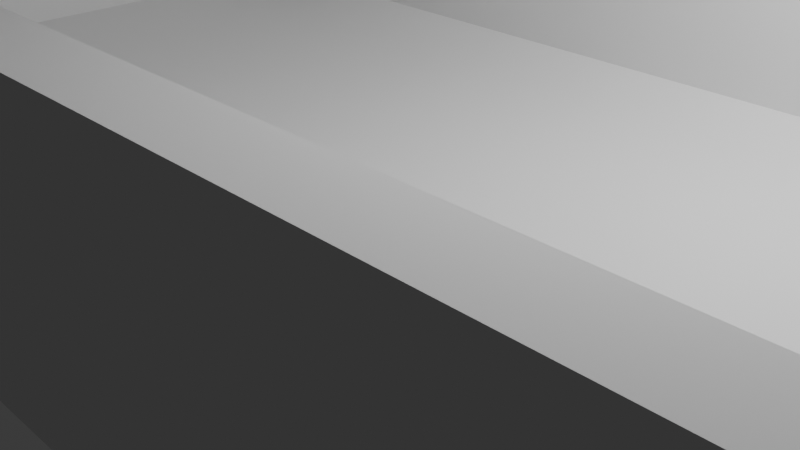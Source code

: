 # Source: stage3platform1.blend  (saved by Blender 4.2.66; exported with 4.5.12 LTS)
import bpy
from mathutils import Matrix  # noqa: F401  (used for matrix-valued properties, if any)

bpy.ops.wm.read_factory_settings(use_empty=True)
scene = bpy.context.scene
scene.name = 'Scene'

# ---- collections
col_collection = bpy.data.collections.new('Collection'); scene.collection.children.link(col_collection)

# ---- world
world_world = bpy.data.worlds.new('World'); scene.world = world_world
world_world.use_nodes = True; world_world.node_tree.nodes.clear()
_N = world_world.node_tree.nodes; _L = world_world.node_tree.links
n0 = _N.new('ShaderNodeOutputWorld'); n0.name = 'World Output'; n0.location = (300, 300)
n1 = _N.new('ShaderNodeBackground'); n1.name = 'Background'; n1.location = (10, 300)
n1.inputs[0].default_value = (0.05088, 0.05088, 0.05088, 1.0)
_L.new(n1.outputs[0], n0.inputs[0])
n0.is_active_output = True
world_world.color = (0.05088, 0.05088, 0.05088)
world_world.sun_shadow_jitter_overblur = 0.0

# ---- cameras
cam_camera = bpy.data.cameras.new('Camera')
cam_camera.clip_end = 100.0
cam_camera.ortho_scale = 7.314

# ---- lights
light_light = bpy.data.lights.new('Light', 'POINT')
light_light.energy = 1000.0
light_light.shadow_soft_size = 0.1

# ---- meshes
me_cube_001 = bpy.data.meshes.new('Cube.001')
me_cube_001.from_pydata([(-8.089, -3.844, -1.0), (-8.089, -3.844, 1.0), (-8.089, 0.0, -1.0), (-8.089, 0.0, 1.0), (9.95, -3.844, -1.0), (9.95, -3.844, 1.0), (9.95, 0.0, -1.0), (9.95, 0.0, 1.0), (-5.735, 0.0, -1.0), (-5.735, 0.0, 1.0), (-5.735, -3.844, -1.0), (-5.735, -3.844, 1.0), (-8.089, -3.844, 16.59), (-8.089, 0.0, 16.59), (-5.735, -3.844, 16.59), (-5.735, 0.0, 16.59), (-5.735, 0.0, 12.78), (-5.735, -3.844, 12.78), (-8.089, -3.844, 12.78), (-8.089, 0.0, 12.78), (-5.735, 0.0, 14.69), (-8.089, -3.844, 14.69), (-5.735, -3.844, 14.69), (-8.089, 0.0, 14.69), (3.25, -3.844, 14.69), (3.25, -3.844, 12.78), (3.25, 0.0, 12.78), (3.25, 0.0, 14.69), (0.442, -3.844, 12.78), (0.442, -3.844, 14.69), (0.442, 0.0, 12.78), (0.442, 0.0, 14.69), (3.25, 0.0, 8.657), (3.25, -3.844, 8.657), (0.442, -3.844, 8.657), (0.442, 0.0, 8.657), (-8.089, -3.071, -1.0), (-8.089, -3.071, 1.0), (9.95, -3.071, -1.0), (9.95, -3.071, 1.0), (-5.735, -3.071, 1.0), (-5.735, -3.071, -1.0), (-8.089, -3.071, 16.59), (-5.735, -3.071, 16.59), (-8.089, -3.071, 12.78), (-5.735, -3.071, 12.78), (-8.089, -3.071, 14.69), (-5.735, -3.071, 14.69), (3.25, -3.071, 12.78), (3.25, -3.071, 14.69), (0.442, -3.071, 14.69), (0.442, -3.071, 12.78), (3.25, -3.071, 8.657), (0.442, -3.071, 8.657), (9.95, -3.071, 2.436), (9.95, -3.844, 2.436), (-5.735, -3.844, 2.436), (-5.735, -3.071, 2.436), (-4.235, -3.071, 1.0), (-4.235, -3.844, 1.0), (-4.235, -3.844, 12.78), (-4.235, -3.071, 12.78), (-5.735, -3.071, 11.66), (-5.735, -3.844, 11.66), (0.442, -3.844, 11.66), (0.442, -3.071, 11.66)], [], [(36, 37, 3, 2), (38, 39, 5, 4), (10, 11, 1, 0), (41, 38, 4, 10), (47, 20, 15, 43), (11, 5, 55, 56), (36, 41, 10, 0), (4, 5, 11, 10), (43, 42, 12, 14), (46, 21, 12, 42), (21, 22, 14, 12), (1, 11, 17, 18), (37, 1, 18, 44), (40, 9, 16, 45), (18, 17, 22, 21), (44, 18, 21, 46), (29, 28, 25, 24), (48, 26, 27, 49), (48, 25, 33, 52), (50, 29, 24, 49), (47, 22, 29, 50), (45, 16, 30, 51), (22, 17, 28, 29), (53, 35, 32, 52), (51, 30, 35, 53), (25, 28, 34, 33), (28, 51, 53, 34), (34, 53, 52, 33), (28, 17, 63, 64), (20, 47, 50, 31), (31, 50, 49, 27), (26, 48, 52, 32), (25, 48, 49, 24), (19, 44, 46, 23), (17, 11, 59, 60), (3, 37, 44, 19), (23, 46, 42, 13), (15, 13, 42, 43), (2, 8, 41, 36), (7, 9, 40, 39), (22, 47, 43, 14), (8, 6, 38, 41), (6, 7, 39, 38), (0, 1, 37, 36), (54, 57, 56, 55), (5, 39, 54, 55), (40, 11, 56, 57), (39, 40, 57, 54), (59, 58, 61, 60), (45, 17, 60, 61), (40, 45, 61, 58), (11, 40, 58, 59), (63, 62, 65, 64), (17, 45, 62, 63), (51, 28, 64, 65), (45, 51, 65, 62)])
_uv = me_cube_001.uv_layers.new(name='UVMap')
_uv.uv.foreach_set('vector', [0.375, 0.05025, 0.625, 0.05025, 0.625, 0.25, 0.375, 0.25, 0.375, 0.6997, 0.625, 0.6997, 0.625, 0.75, 0.375, 0.75, 0.375, 0.9353, 0.625, 0.9353, 0.625, 1.0, 0.375, 1.0, 0.1897, 0.6997, 0.375, 0.6997, 0.375, 0.75, 0.1897, 0.75, 0.8103, 0.6997, 0.8103, 0.5, 0.8103, 0.5, 0.8103, 0.6997, 0.625, 0.9353, 0.625, 0.75, 0.625, 0.75, 0.625, 0.9353, 0.125, 0.6997, 0.1897, 0.6997, 0.1897, 0.75, 0.125, 0.75, 0.375, 0.75, 0.625, 0.75, 0.625, 0.9353, 0.375, 0.9353, 0.8103, 0.6997, 0.875, 0.6997, 0.875, 0.75, 0.8103, 0.75, 0.625, 0.05025, 0.625, 0.0, 0.625, 0.0, 0.625, 0.05025, 0.625, 1.0, 0.625, 0.9353, 0.625, 0.9353, 0.625, 1.0, 0.625, 1.0, 0.625, 0.9353, 0.625, 0.9353, 0.625, 1.0, 0.625, 0.05025, 0.625, 0.0, 0.625, 0.0, 0.625, 0.05025, 0.8103, 0.6997, 0.8103, 0.5, 0.8103, 0.5, 0.8103, 0.6997, 0.625, 1.0, 0.625, 0.9353, 0.625, 0.9353, 0.625, 1.0, 0.625, 0.05025, 0.625, 0.0, 0.625, 0.0, 0.625, 0.05025, 0.625, 0.9353, 0.625, 0.9353, 0.625, 0.9353, 0.625, 0.9353, 0.8103, 0.6997, 0.8103, 0.5, 0.8103, 0.5, 0.8103, 0.6997, 0.8103, 0.6997, 0.8103, 0.75, 0.8103, 0.75, 0.8103, 0.6997, 0.8103, 0.6997, 0.8103, 0.75, 0.8103, 0.75, 0.8103, 0.6997, 0.8103, 0.6997, 0.8103, 0.75, 0.8103, 0.75, 0.8103, 0.6997, 0.8103, 0.6997, 0.8103, 0.5, 0.8103, 0.5, 0.8103, 0.6997, 0.625, 0.9353, 0.625, 0.9353, 0.625, 0.9353, 0.625, 0.9353, 0.8103, 0.6997, 0.8103, 0.5, 0.8103, 0.5, 0.8103, 0.6997, 0.8103, 0.6997, 0.8103, 0.5, 0.8103, 0.5, 0.8103, 0.6997, 0.625, 0.9353, 0.625, 0.9353, 0.625, 0.9353, 0.625, 0.9353, 0.8103, 0.75, 0.8103, 0.6997, 0.8103, 0.6997, 0.8103, 0.75, 0.8103, 0.75, 0.8103, 0.6997, 0.8103, 0.6997, 0.8103, 0.75, 0.625, 0.9353, 0.625, 0.9353, 0.625, 0.9353, 0.625, 0.9353, 0.8103, 0.5, 0.8103, 0.6997, 0.8103, 0.6997, 0.8103, 0.5, 0.8103, 0.5, 0.8103, 0.6997, 0.8103, 0.6997, 0.8103, 0.5, 0.8103, 0.5, 0.8103, 0.6997, 0.8103, 0.6997, 0.8103, 0.5, 0.8103, 0.75, 0.8103, 0.6997, 0.8103, 0.6997, 0.8103, 0.75, 0.625, 0.25, 0.625, 0.05025, 0.625, 0.05025, 0.625, 0.25, 0.625, 0.9353, 0.625, 0.9353, 0.625, 0.9353, 0.625, 0.9353, 0.625, 0.25, 0.625, 0.05025, 0.625, 0.05025, 0.625, 0.25, 0.625, 0.25, 0.625, 0.05025, 0.625, 0.05025, 0.625, 0.25, 0.8103, 0.5, 0.875, 0.5, 0.875, 0.6997, 0.8103, 0.6997, 0.125, 0.5, 0.1897, 0.5, 0.1897, 0.6997, 0.125, 0.6997, 0.625, 0.5, 0.8103, 0.5, 0.8103, 0.6997, 0.625, 0.6997, 0.8103, 0.75, 0.8103, 0.6997, 0.8103, 0.6997, 0.8103, 0.75, 0.1897, 0.5, 0.375, 0.5, 0.375, 0.6997, 0.1897, 0.6997, 0.375, 0.5, 0.625, 0.5, 0.625, 0.6997, 0.375, 0.6997, 0.375, 0.0, 0.625, 0.0, 0.625, 0.05025, 0.375, 0.05025, 0.625, 0.6997, 0.8103, 0.6997, 0.8103, 0.75, 0.625, 0.75, 0.625, 0.75, 0.625, 0.6997, 0.625, 0.6997, 0.625, 0.75, 0.8103, 0.6997, 0.8103, 0.75, 0.8103, 0.75, 0.8103, 0.6997, 0.625, 0.6997, 0.8103, 0.6997, 0.8103, 0.6997, 0.625, 0.6997, 0.8103, 0.75, 0.8103, 0.6997, 0.8103, 0.6997, 0.8103, 0.75, 0.8103, 0.6997, 0.8103, 0.75, 0.8103, 0.75, 0.8103, 0.6997, 0.8103, 0.6997, 0.8103, 0.6997, 0.8103, 0.6997, 0.8103, 0.6997, 0.8103, 0.75, 0.8103, 0.6997, 0.8103, 0.6997, 0.8103, 0.75, 0.8103, 0.75, 0.8103, 0.6997, 0.8103, 0.6997, 0.8103, 0.75, 0.8103, 0.75, 0.8103, 0.6997, 0.8103, 0.6997, 0.8103, 0.75, 0.8103, 0.6997, 0.8103, 0.75, 0.8103, 0.75, 0.8103, 0.6997, 0.8103, 0.6997, 0.8103, 0.6997, 0.8103, 0.6997, 0.8103, 0.6997])
me_cube_001.update()

# ---- objects
ob_light = bpy.data.objects.new('Light', light_light)
ob_camera = bpy.data.objects.new('Camera', cam_camera)
ob_cube = bpy.data.objects.new('Cube', me_cube_001)

# ---- transforms, parenting, visibility, modifiers, constraints
ob_light.location = (4.076, 1.005, 5.904)
ob_light.rotation_euler = (0.6503, 0.05522, 1.866)
ob_light.lock_rotations_4d = False
ob_light.empty_display_type = 'ARROWS'
ob_light.color = (0.0, 0.0, 0.0, 0.0)
ob_light.lineart.crease_threshold = 0.0
ob_camera.location = (7.359, -6.926, 4.958)
ob_camera.rotation_euler = (1.109, 0.0, 0.8149)
ob_camera.lock_rotations_4d = False
ob_camera.empty_display_type = 'ARROWS'
ob_camera.color = (0.0, 0.0, 0.0, 0.0)
ob_camera.display_type = 'WIRE'
ob_camera.lineart.crease_threshold = 0.0
ob_cube.location = (0.0, 0.0, 0.0)
_m = ob_cube.modifiers.new('Mirror', 'MIRROR')
_m.use_axis = (False, True, False)
_m.use_clip = True

# ---- collection membership
col_collection.objects.link(ob_light)
col_collection.objects.link(ob_camera)
col_collection.objects.link(ob_cube)

# ---- scene / render settings (as saved in the file)
scene.camera = ob_camera
scene.frame_start = 1; scene.frame_end = 250; scene.frame_set(1)
scene.render.engine = 'BLENDER_EEVEE_NEXT'
bpy.context.view_layer.update()
